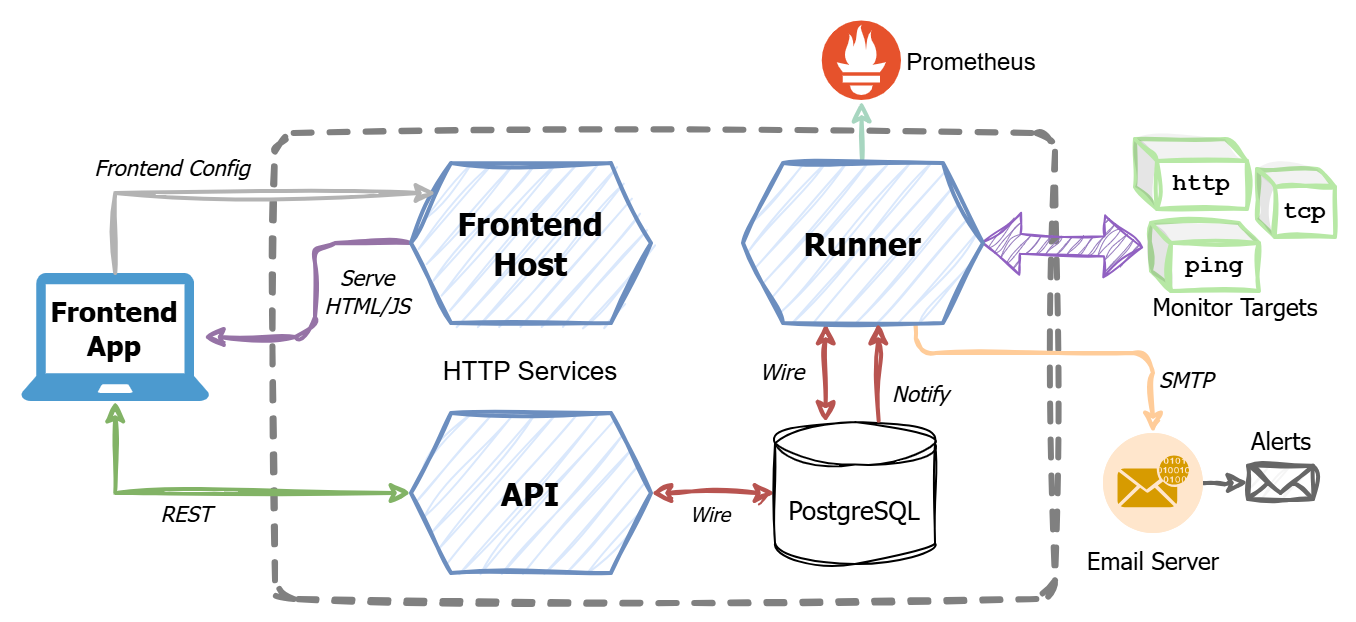

The diagram above was exported from draw.io. Its source (the exported page's mxGraphModel, read from the mxfile embedded in the PNG):
<mxGraphModel dx="637" dy="274" grid="1" gridSize="10" guides="1" tooltips="1" connect="1" arrows="1" fold="1" page="1" pageScale="2" pageWidth="827" pageHeight="1169" background="#ffffff" math="0" shadow="0">
  <root>
    <mxCell id="0" />
    <mxCell id="1" parent="0" />
    <mxCell id="H5QgP3_3cIOVjlh4MGi_-10" value="" style="rounded=1;whiteSpace=wrap;html=1;fillColor=none;glass=0;strokeColor=#808080;arcSize=4;strokeWidth=3;sketch=1;curveFitting=1;jiggle=2;dashed=1;" parent="1" vertex="1">
      <mxGeometry x="190" y="80" width="390" height="233" as="geometry" />
    </mxCell>
    <mxCell id="14" style="edgeStyle=orthogonalEdgeStyle;html=1;exitX=0;exitY=0.5;exitDx=0;exitDy=0;sketch=1;curveFitting=1;jiggle=2;fillColor=#e1d5e7;strokeColor=#9673a6;strokeWidth=2;" parent="1" source="3" edge="1">
      <mxGeometry relative="1" as="geometry">
        <Array as="points">
          <mxPoint x="210" y="135" />
          <mxPoint x="210" y="182" />
        </Array>
        <mxPoint x="258" y="120" as="sourcePoint" />
        <mxPoint x="154.18000000000006" y="182" as="targetPoint" />
      </mxGeometry>
    </mxCell>
    <mxCell id="3" value="Frontend&lt;br style=&quot;font-size: 16px;&quot;&gt;Host" style="shape=hexagon;perimeter=hexagonPerimeter2;whiteSpace=wrap;html=1;fixedSize=1;sketch=1;curveFitting=1;jiggle=2;fillColor=#dae8fc;strokeColor=#6c8ebf;strokeWidth=2;fontFamily=Tahoma;fontSize=16;fontStyle=1" parent="1" vertex="1">
      <mxGeometry x="258" y="95" width="120" height="80" as="geometry" />
    </mxCell>
    <mxCell id="7" value="" style="edgeStyle=none;html=1;sketch=1;curveFitting=1;jiggle=2;fillColor=#f8cecc;strokeColor=#b85450;strokeWidth=2;startArrow=classic;startFill=1;" parent="1" source="4" target="6" edge="1">
      <mxGeometry relative="1" as="geometry" />
    </mxCell>
    <mxCell id="53" value="" style="edgeStyle=none;sketch=1;html=1;shadow=0;strokeColor=#A7D6C0;strokeWidth=2;fontSize=12;startArrow=none;startFill=0;endArrow=classic;endFill=1;" parent="1" source="5" edge="1">
      <mxGeometry relative="1" as="geometry">
        <mxPoint x="483.215879120879" y="64" as="targetPoint" />
      </mxGeometry>
    </mxCell>
    <mxCell id="4" value="API" style="shape=hexagon;perimeter=hexagonPerimeter2;whiteSpace=wrap;html=1;fixedSize=1;sketch=1;curveFitting=1;jiggle=2;fillColor=#dae8fc;strokeColor=#6c8ebf;strokeWidth=2;fontFamily=Tahoma;fontSize=16;fontStyle=1" parent="1" vertex="1">
      <mxGeometry x="258" y="220" width="120" height="80" as="geometry" />
    </mxCell>
    <mxCell id="8" value="" style="edgeStyle=none;html=1;sketch=1;curveFitting=1;jiggle=2;fillColor=#f8cecc;strokeColor=#b85450;strokeWidth=2;startArrow=classic;startFill=1;entryX=0.316;entryY=0.003;entryDx=0;entryDy=0;entryPerimeter=0;" parent="1" target="6" edge="1">
      <mxGeometry relative="1" as="geometry">
        <mxPoint x="465.3999999999998" y="175" as="sourcePoint" />
        <mxPoint x="463.816" y="224.5" as="targetPoint" />
      </mxGeometry>
    </mxCell>
    <mxCell id="6" value="PostgreSQL" style="shape=cylinder3;whiteSpace=wrap;html=1;boundedLbl=1;backgroundOutline=1;size=10.642857142857167;sketch=1;curveFitting=1;jiggle=2;fontFamily=Tahoma;fontSize=13;" parent="1" vertex="1">
      <mxGeometry x="440" y="224.5" width="80" height="71" as="geometry" />
    </mxCell>
    <mxCell id="H5QgP3_3cIOVjlh4MGi_-12" style="edgeStyle=orthogonalEdgeStyle;rounded=0;orthogonalLoop=1;jettySize=auto;html=1;entryX=0;entryY=0.5;entryDx=0;entryDy=0;sketch=1;curveFitting=1;jiggle=2;fillColor=#d5e8d4;strokeColor=#82b366;strokeWidth=2;startArrow=classic;startFill=1;" parent="1" source="H5QgP3_3cIOVjlh4MGi_-8" target="4" edge="1">
      <mxGeometry relative="1" as="geometry">
        <Array as="points">
          <mxPoint x="110" y="260" />
        </Array>
      </mxGeometry>
    </mxCell>
    <mxCell id="H5QgP3_3cIOVjlh4MGi_-8" value="" style="sketch=0;pointerEvents=1;shadow=0;dashed=0;html=1;strokeColor=none;fillColor=#4C9ACF;labelPosition=center;verticalLabelPosition=bottom;verticalAlign=top;outlineConnect=0;align=center;shape=mxgraph.office.devices.laptop;" parent="1" vertex="1">
      <mxGeometry x="63" y="150" width="94.18" height="64" as="geometry" />
    </mxCell>
    <mxCell id="11" value="Frontend App" style="text;html=1;strokeColor=none;fillColor=none;align=center;verticalAlign=middle;whiteSpace=wrap;rounded=0;fontFamily=Tahoma;fontSize=14;fontStyle=1" parent="1" vertex="1">
      <mxGeometry x="79.59" y="163" width="60" height="30" as="geometry" />
    </mxCell>
    <mxCell id="15" style="edgeStyle=orthogonalEdgeStyle;rounded=0;orthogonalLoop=1;jettySize=auto;html=1;sketch=1;curveFitting=1;jiggle=2;fillColor=#f5f5f5;strokeColor=#B3B3B3;strokeWidth=2;" parent="1" source="H5QgP3_3cIOVjlh4MGi_-8" target="3" edge="1">
      <mxGeometry relative="1" as="geometry">
        <Array as="points">
          <mxPoint x="110" y="110" />
        </Array>
        <mxPoint x="100" y="150" as="sourcePoint" />
        <mxPoint x="140" y="70" as="targetPoint" />
      </mxGeometry>
    </mxCell>
    <mxCell id="17" value="http" style="shape=cube;whiteSpace=wrap;html=1;boundedLbl=1;backgroundOutline=1;darkOpacity=0.05;darkOpacity2=0.1;sketch=1;strokeWidth=2;curveFitting=1;jiggle=2;size=11;strokeColor=#B7E8A5;fontFamily=Courier New;fontStyle=1" parent="1" vertex="1">
      <mxGeometry x="620" y="83" width="56" height="35" as="geometry" />
    </mxCell>
    <mxCell id="19" value="tcp" style="shape=cube;whiteSpace=wrap;html=1;boundedLbl=1;backgroundOutline=1;darkOpacity=0.05;darkOpacity2=0.1;sketch=1;strokeWidth=2;curveFitting=1;jiggle=2;size=9;strokeColor=#B7E8A5;fontFamily=Courier New;fontStyle=1" parent="1" vertex="1">
      <mxGeometry x="681" y="98" width="39" height="34" as="geometry" />
    </mxCell>
    <mxCell id="22" value="Frontend Config" style="text;html=1;strokeColor=none;fillColor=none;align=center;verticalAlign=middle;whiteSpace=wrap;rounded=0;fontFamily=Tahoma;fontSize=11;fontStyle=2" parent="1" vertex="1">
      <mxGeometry x="74.25" y="88.5" width="130" height="16" as="geometry" />
    </mxCell>
    <mxCell id="23" value="ping" style="shape=cube;whiteSpace=wrap;html=1;boundedLbl=1;backgroundOutline=1;darkOpacity=0.05;darkOpacity2=0.1;sketch=1;strokeWidth=2;curveFitting=1;jiggle=2;size=10;strokeColor=#B7E8A5;fontFamily=Courier New;fontStyle=1" parent="1" vertex="1">
      <mxGeometry x="628" y="125" width="54" height="34" as="geometry" />
    </mxCell>
    <mxCell id="24" value="Monitor Targets" style="text;html=1;strokeColor=none;fillColor=none;align=center;verticalAlign=middle;whiteSpace=wrap;rounded=0;fontFamily=Tahoma;" parent="1" vertex="1">
      <mxGeometry x="620" y="152" width="100.5" height="30" as="geometry" />
    </mxCell>
    <mxCell id="25" value="REST" style="text;html=1;strokeColor=none;fillColor=none;align=center;verticalAlign=middle;whiteSpace=wrap;rounded=0;fontFamily=Tahoma;fontStyle=2;fontSize=11;" parent="1" vertex="1">
      <mxGeometry x="116" y="260" width="60" height="20" as="geometry" />
    </mxCell>
    <mxCell id="28" value="Serve HTML/JS" style="text;html=1;strokeColor=none;fillColor=none;align=center;verticalAlign=middle;whiteSpace=wrap;rounded=0;fontFamily=Tahoma;fontStyle=2;fontSize=11;" parent="1" vertex="1">
      <mxGeometry x="203.25" y="144" width="67" height="30" as="geometry" />
    </mxCell>
    <mxCell id="29" value="Wire" style="text;html=1;strokeColor=none;fillColor=none;align=right;verticalAlign=middle;whiteSpace=wrap;rounded=0;fontFamily=Tahoma;fontSize=11;fontStyle=2" parent="1" vertex="1">
      <mxGeometry x="397" y="189" width="60" height="20" as="geometry" />
    </mxCell>
    <mxCell id="30" value="Wire" style="text;html=1;strokeColor=none;fillColor=none;align=center;verticalAlign=middle;whiteSpace=wrap;rounded=0;fontFamily=Tahoma;fontStyle=2;fontSize=10;" parent="1" vertex="1">
      <mxGeometry x="378" y="260" width="60" height="20" as="geometry" />
    </mxCell>
    <mxCell id="34" value="SMTP" style="text;html=1;strokeColor=none;fillColor=none;align=center;verticalAlign=middle;whiteSpace=wrap;rounded=0;fontFamily=Tahoma;fontStyle=2;fontSize=11;" parent="1" vertex="1">
      <mxGeometry x="616" y="193" width="60" height="20" as="geometry" />
    </mxCell>
    <mxCell id="39" value="" style="edgeStyle=orthogonalEdgeStyle;sketch=1;html=1;strokeColor=#666666;strokeWidth=2;fontFamily=Tahoma;fontSize=11;startArrow=none;startFill=0;endArrow=classic;endFill=1;fillColor=#f5f5f5;" parent="1" source="35" target="38" edge="1">
      <mxGeometry relative="1" as="geometry" />
    </mxCell>
    <mxCell id="35" value="Email Server" style="fillColor=#ffe6cc;verticalLabelPosition=bottom;sketch=0;html=1;strokeColor=#d79b00;verticalAlign=top;align=center;points=[[0.145,0.145,0],[0.5,0,0],[0.855,0.145,0],[1,0.5,0],[0.855,0.855,0],[0.5,1,0],[0.145,0.855,0],[0,0.5,0]];pointerEvents=1;shape=mxgraph.cisco_safe.compositeIcon;bgIcon=ellipse;resIcon=mxgraph.cisco_safe.capability.email_encryption;dashed=1;strokeWidth=2;fontFamily=Tahoma;fontSize=12;" parent="1" vertex="1">
      <mxGeometry x="604" y="230" width="50" height="50" as="geometry" />
    </mxCell>
    <mxCell id="38" value="" style="html=1;verticalLabelPosition=bottom;align=center;labelBackgroundColor=#ffffff;verticalAlign=top;strokeWidth=2;strokeColor=#666666;shadow=0;dashed=0;shape=mxgraph.ios7.icons.mail;fontFamily=Tahoma;fontSize=11;sketch=1;curveFitting=1;jiggle=2;fillColor=#f5f5f5;fontColor=#333333;" parent="1" vertex="1">
      <mxGeometry x="676.5" y="246.38" width="32.5" height="16.62" as="geometry" />
    </mxCell>
    <mxCell id="40" value="Alerts" style="text;html=1;strokeColor=none;fillColor=none;align=center;verticalAlign=middle;whiteSpace=wrap;rounded=0;fontFamily=Tahoma;" parent="1" vertex="1">
      <mxGeometry x="669.75" y="224" width="47.25" height="20" as="geometry" />
    </mxCell>
    <mxCell id="42" value="HTTP Services" style="text;html=1;strokeColor=none;fillColor=none;align=center;verticalAlign=middle;whiteSpace=wrap;rounded=0;fontSize=13;" parent="1" vertex="1">
      <mxGeometry x="271.25" y="184" width="93.5" height="30" as="geometry" />
    </mxCell>
    <mxCell id="51" value="Prometheus" style="shape=image;verticalLabelPosition=middle;labelBackgroundColor=default;verticalAlign=middle;aspect=fixed;imageAspect=0;image=data:image/svg+xml,(base64 omitted: 1776 chars);labelPosition=right;align=left;" parent="1" vertex="1">
      <mxGeometry x="463.82" y="24" width="40.35" height="40" as="geometry" />
    </mxCell>
    <mxCell id="21" value="" style="shape=flexArrow;endArrow=classic;html=1;strokeWidth=1;fillColor=#9479BD;strokeColor=#9161C2;startArrow=block;entryX=-0.03;entryY=0.324;entryDx=0;entryDy=0;entryPerimeter=0;shadow=0;sketch=1;curveFitting=1;jiggle=2;" parent="1" edge="1">
      <mxGeometry width="50" height="50" relative="1" as="geometry">
        <mxPoint x="543.1021602160216" y="134.79567956795677" as="sourcePoint" />
        <mxPoint x="624.0799999999999" y="137.25600000000003" as="targetPoint" />
      </mxGeometry>
    </mxCell>
    <mxCell id="54" style="edgeStyle=orthogonalEdgeStyle;html=1;exitX=0.72;exitY=1.01;exitDx=0;exitDy=0;sketch=1;curveFitting=1;jiggle=2;fillColor=#ffe6cc;strokeColor=#FFCC99;strokeWidth=2;exitPerimeter=0;" parent="1" source="5" target="35" edge="1">
      <mxGeometry relative="1" as="geometry">
        <Array as="points">
          <mxPoint x="510" y="190" />
          <mxPoint x="629" y="190" />
        </Array>
      </mxGeometry>
    </mxCell>
    <mxCell id="5" value="Runner" style="shape=hexagon;perimeter=hexagonPerimeter2;whiteSpace=wrap;html=1;fixedSize=1;sketch=1;curveFitting=1;jiggle=2;fillColor=#dae8fc;strokeColor=#6c8ebf;strokeWidth=2;fontFamily=Tahoma;fontSize=16;fontStyle=1" parent="1" vertex="1">
      <mxGeometry x="424" y="95" width="120" height="80" as="geometry" />
    </mxCell>
    <mxCell id="55" value="" style="edgeStyle=none;html=1;sketch=1;curveFitting=1;jiggle=2;fillColor=#f8cecc;strokeColor=#b85450;strokeWidth=2;startArrow=classic;startFill=1;entryX=0.648;entryY=-0.008;entryDx=0;entryDy=0;entryPerimeter=0;endArrow=none;endFill=0;" parent="1" target="6" edge="1">
      <mxGeometry relative="1" as="geometry">
        <mxPoint x="491.5799999999998" y="175" as="sourcePoint" />
        <mxPoint x="490" y="220" as="targetPoint" />
      </mxGeometry>
    </mxCell>
    <mxCell id="56" value="Notify" style="text;html=1;strokeColor=none;fillColor=none;align=left;verticalAlign=middle;whiteSpace=wrap;rounded=0;fontFamily=Tahoma;fontSize=11;fontStyle=2" parent="1" vertex="1">
      <mxGeometry x="497.17" y="200" width="60" height="20" as="geometry" />
    </mxCell>
  </root>
</mxGraphModel>